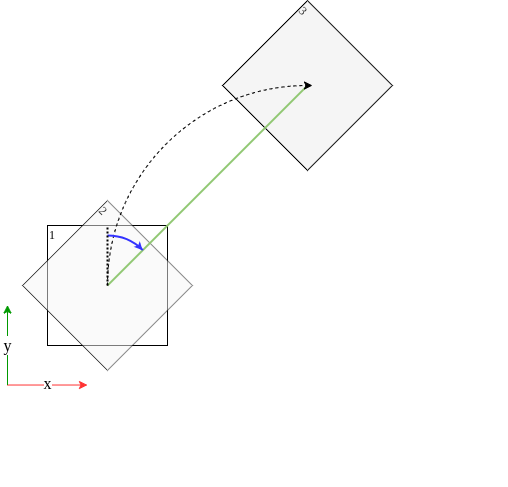

The diagram above was exported from draw.io. Its source (the exported page's mxGraphModel, read from the mxfile embedded in the PNG):
<mxGraphModel dx="813" dy="502" grid="1" gridSize="10" guides="1" tooltips="1" connect="1" arrows="1" fold="1" page="1" pageScale="1" pageWidth="850" pageHeight="1100" math="1" shadow="0">
  <root>
    <mxCell id="0" />
    <mxCell id="1" parent="0" />
    <mxCell id="eTDkOHAhq2uCnpOnH720-1" value="1" style="rounded=0;whiteSpace=wrap;html=1;align=left;verticalAlign=top;spacing=2;spacingTop=-4;fontFamily=Comptuer Modern;fontSource=http%3A%2F%2Fmirrors.ctan.org%2Ffonts%2Fcm-unicode%2Ffonts%2Fotf%2Fcmunbxo.otf;" parent="1" vertex="1">
      <mxGeometry x="240" y="240" width="120" height="120" as="geometry" />
    </mxCell>
    <mxCell id="6tSVDi18r2svbmXF-ETg-2" value="&lt;div style=&quot;&quot;&gt;&lt;span style=&quot;font-family: &amp;quot;Comptuer Modern&amp;quot;;&quot;&gt;3&lt;/span&gt;&lt;/div&gt;" style="rounded=0;whiteSpace=wrap;html=1;rotation=45;fillColor=#f5f5f5;fontColor=#333333;strokeColor=#000000;verticalAlign=top;spacingTop=-4;align=left;" vertex="1" parent="1">
      <mxGeometry x="440" y="40" width="120" height="120" as="geometry" />
    </mxCell>
    <mxCell id="6tSVDi18r2svbmXF-ETg-3" value="&lt;font data-font-src=&quot;http://mirrors.ctan.org/fonts/cm-unicode/fonts/otf/cmunbxo.otf&quot; face=&quot;Comptuer Modern&quot; style=&quot;font-size: 16px;&quot;&gt;x&lt;/font&gt;" style="endArrow=classic;html=1;rounded=0;strokeColor=#FF3333;fontSize=16;spacing=2;spacingTop=-3;" edge="1" parent="1">
      <mxGeometry width="50" height="50" relative="1" as="geometry">
        <mxPoint x="200" y="399.52" as="sourcePoint" />
        <mxPoint x="280" y="399.52" as="targetPoint" />
        <mxPoint as="offset" />
      </mxGeometry>
    </mxCell>
    <mxCell id="6tSVDi18r2svbmXF-ETg-4" value="&lt;font data-font-src=&quot;http://mirrors.ctan.org/fonts/cm-unicode/fonts/otf/cmunbxo.otf&quot; face=&quot;Comptuer Modern&quot; style=&quot;font-size: 16px;&quot;&gt;y&lt;/font&gt;" style="endArrow=classic;html=1;rounded=0;strokeColor=#009900;fontSize=16;" edge="1" parent="1">
      <mxGeometry width="50" height="50" relative="1" as="geometry">
        <mxPoint x="200" y="399.52" as="sourcePoint" />
        <mxPoint x="200" y="319.52" as="targetPoint" />
      </mxGeometry>
    </mxCell>
    <mxCell id="6tSVDi18r2svbmXF-ETg-9" value="&lt;font data-font-src=&quot;http://mirrors.ctan.org/fonts/cm-unicode/fonts/otf/cmunbxo.otf&quot; face=&quot;Comptuer Modern&quot;&gt;2&lt;/font&gt;" style="rounded=0;whiteSpace=wrap;html=1;rotation=45;fillColor=#f5f5f5;opacity=50;fontColor=#333333;strokeColor=#000000;align=left;verticalAlign=top;spacingTop=-4;" vertex="1" parent="1">
      <mxGeometry x="240" y="240" width="120" height="120" as="geometry" />
    </mxCell>
    <mxCell id="6tSVDi18r2svbmXF-ETg-6" value="" style="endArrow=none;html=1;strokeWidth=2;rounded=0;fontFamily=Comptuer Modern;fontSource=http%3A%2F%2Fmirrors.ctan.org%2Ffonts%2Fcm-unicode%2Ffonts%2Fotf%2Fcmunbxo.otf;strokeColor=#90C772;" edge="1" parent="1">
      <mxGeometry width="50" height="50" relative="1" as="geometry">
        <mxPoint x="300" y="300" as="sourcePoint" />
        <mxPoint x="500" y="100" as="targetPoint" />
      </mxGeometry>
    </mxCell>
    <mxCell id="6tSVDi18r2svbmXF-ETg-11" value="" style="group" vertex="1" connectable="0" parent="1">
      <mxGeometry x="300" y="100" width="400" height="400" as="geometry" />
    </mxCell>
    <mxCell id="6tSVDi18r2svbmXF-ETg-7" value="" style="verticalLabelPosition=bottom;verticalAlign=top;html=1;shape=mxgraph.basic.arc;startAngle=0.75;endAngle=0;fontFamily=Comptuer Modern;fontSource=http%3A%2F%2Fmirrors.ctan.org%2Ffonts%2Fcm-unicode%2Ffonts%2Fotf%2Fcmunbxo.otf;dashed=1;" vertex="1" parent="6tSVDi18r2svbmXF-ETg-11">
      <mxGeometry width="400" height="400" as="geometry" />
    </mxCell>
    <mxCell id="6tSVDi18r2svbmXF-ETg-10" value="" style="endArrow=classic;html=1;rounded=0;fontFamily=Comptuer Modern;fontSource=http%3A%2F%2Fmirrors.ctan.org%2Ffonts%2Fcm-unicode%2Ffonts%2Fotf%2Fcmunbxo.otf;fontSize=16;strokeColor=#000000;" edge="1" parent="6tSVDi18r2svbmXF-ETg-11">
      <mxGeometry width="50" height="50" relative="1" as="geometry">
        <mxPoint x="200" as="sourcePoint" />
        <mxPoint x="205" as="targetPoint" />
      </mxGeometry>
    </mxCell>
    <mxCell id="6tSVDi18r2svbmXF-ETg-12" value="" style="verticalLabelPosition=bottom;verticalAlign=top;html=1;shape=mxgraph.basic.arc;startAngle=0;endAngle=0.125;fontFamily=Comptuer Modern;fontSource=http%3A%2F%2Fmirrors.ctan.org%2Ffonts%2Fcm-unicode%2Ffonts%2Fotf%2Fcmunbxo.otf;fontSize=16;strokeColor=#3333FF;fillColor=default;gradientColor=none;strokeWidth=2;" vertex="1" parent="6tSVDi18r2svbmXF-ETg-11">
      <mxGeometry x="-50" y="150" width="100" height="100" as="geometry" />
    </mxCell>
    <mxCell id="6tSVDi18r2svbmXF-ETg-13" value="" style="endArrow=none;dashed=1;html=1;strokeWidth=2;rounded=0;fontFamily=Comptuer Modern;fontSource=http%3A%2F%2Fmirrors.ctan.org%2Ffonts%2Fcm-unicode%2Ffonts%2Fotf%2Fcmunbxo.otf;jumpSize=6;dashPattern=1 1;" edge="1" parent="1">
      <mxGeometry width="50" height="50" relative="1" as="geometry">
        <mxPoint x="300" y="300" as="sourcePoint" />
        <mxPoint x="300" y="240" as="targetPoint" />
      </mxGeometry>
    </mxCell>
    <mxCell id="6tSVDi18r2svbmXF-ETg-14" value="" style="endArrow=classic;html=1;rounded=0;fontFamily=Comptuer Modern;fontSource=http%3A%2F%2Fmirrors.ctan.org%2Ffonts%2Fcm-unicode%2Ffonts%2Fotf%2Fcmunbxo.otf;fontSize=16;startSize=2;endSize=2;strokeColor=#3333FF;jumpSize=6;entryX=0.85;entryY=0.146;entryDx=0;entryDy=0;entryPerimeter=0;strokeWidth=2;" edge="1" parent="1" target="6tSVDi18r2svbmXF-ETg-12">
      <mxGeometry width="50" height="50" relative="1" as="geometry">
        <mxPoint x="333.5" y="263" as="sourcePoint" />
        <mxPoint x="410" y="210" as="targetPoint" />
      </mxGeometry>
    </mxCell>
  </root>
</mxGraphModel>